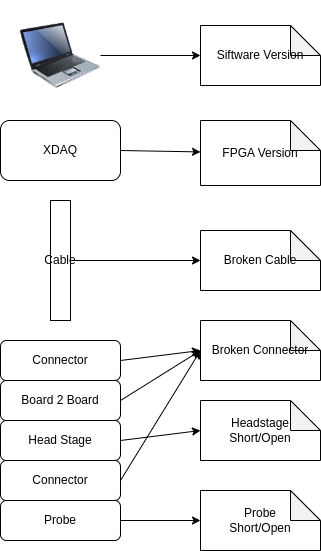

The diagram above was exported from draw.io. Its source (the exported page's mxGraphModel, read from the mxfile embedded in the PNG):
<mxGraphModel dx="1001" dy="625" grid="1" gridSize="10" guides="1" tooltips="1" connect="1" arrows="1" fold="1" page="1" pageScale="1" pageWidth="850" pageHeight="1100" math="0" shadow="0">
  <root>
    <mxCell id="0" />
    <mxCell id="1" parent="0" />
    <mxCell id="20" style="edgeStyle=none;html=1;exitX=1;exitY=0.5;exitDx=0;exitDy=0;entryX=0;entryY=0.5;entryDx=0;entryDy=0;entryPerimeter=0;" edge="1" parent="1" source="2" target="10">
      <mxGeometry relative="1" as="geometry" />
    </mxCell>
    <mxCell id="2" value="" style="image;html=1;image=img/lib/clip_art/computers/Laptop_128x128.png" vertex="1" parent="1">
      <mxGeometry x="140" y="80" width="80" height="110" as="geometry" />
    </mxCell>
    <mxCell id="19" style="edgeStyle=none;html=1;exitX=1;exitY=0.5;exitDx=0;exitDy=0;" edge="1" parent="1" source="3" target="11">
      <mxGeometry relative="1" as="geometry" />
    </mxCell>
    <mxCell id="3" value="XDAQ" style="rounded=1;whiteSpace=wrap;html=1;" vertex="1" parent="1">
      <mxGeometry x="120" y="200" width="120" height="60" as="geometry" />
    </mxCell>
    <mxCell id="18" style="edgeStyle=none;html=1;exitX=1;exitY=0.5;exitDx=0;exitDy=0;entryX=0;entryY=0.5;entryDx=0;entryDy=0;entryPerimeter=0;" edge="1" parent="1" source="4" target="12">
      <mxGeometry relative="1" as="geometry" />
    </mxCell>
    <mxCell id="4" value="Cable" style="rounded=0;whiteSpace=wrap;html=1;" vertex="1" parent="1">
      <mxGeometry x="170" y="280" width="20" height="120" as="geometry" />
    </mxCell>
    <mxCell id="15" style="edgeStyle=none;html=1;exitX=1;exitY=0.5;exitDx=0;exitDy=0;" edge="1" parent="1" source="5">
      <mxGeometry relative="1" as="geometry">
        <mxPoint x="320" y="430" as="targetPoint" />
      </mxGeometry>
    </mxCell>
    <mxCell id="5" value="Board 2 Board" style="rounded=1;whiteSpace=wrap;html=1;" vertex="1" parent="1">
      <mxGeometry x="120" y="460" width="120" height="40" as="geometry" />
    </mxCell>
    <mxCell id="21" style="edgeStyle=none;html=1;exitX=1;exitY=0.5;exitDx=0;exitDy=0;entryX=0;entryY=0.5;entryDx=0;entryDy=0;entryPerimeter=0;" edge="1" parent="1" source="6" target="17">
      <mxGeometry relative="1" as="geometry" />
    </mxCell>
    <mxCell id="6" value="Head Stage" style="rounded=1;whiteSpace=wrap;html=1;" vertex="1" parent="1">
      <mxGeometry x="120" y="500" width="120" height="40" as="geometry" />
    </mxCell>
    <mxCell id="16" style="edgeStyle=none;html=1;exitX=1;exitY=0.5;exitDx=0;exitDy=0;" edge="1" parent="1" source="7">
      <mxGeometry relative="1" as="geometry">
        <mxPoint x="320" y="430" as="targetPoint" />
      </mxGeometry>
    </mxCell>
    <mxCell id="7" value="Connector" style="rounded=1;whiteSpace=wrap;html=1;" vertex="1" parent="1">
      <mxGeometry x="120" y="540" width="120" height="40" as="geometry" />
    </mxCell>
    <mxCell id="14" style="edgeStyle=none;html=1;exitX=1;exitY=0.5;exitDx=0;exitDy=0;entryX=0;entryY=0.5;entryDx=0;entryDy=0;entryPerimeter=0;" edge="1" parent="1" source="8" target="13">
      <mxGeometry relative="1" as="geometry" />
    </mxCell>
    <mxCell id="8" value="Connector" style="rounded=1;whiteSpace=wrap;html=1;" vertex="1" parent="1">
      <mxGeometry x="120" y="420" width="120" height="40" as="geometry" />
    </mxCell>
    <mxCell id="23" style="edgeStyle=none;html=1;exitX=1;exitY=0.5;exitDx=0;exitDy=0;entryX=0;entryY=0.5;entryDx=0;entryDy=0;entryPerimeter=0;" edge="1" parent="1" source="9" target="22">
      <mxGeometry relative="1" as="geometry" />
    </mxCell>
    <mxCell id="9" value="Probe" style="rounded=1;whiteSpace=wrap;html=1;" vertex="1" parent="1">
      <mxGeometry x="120" y="580" width="120" height="40" as="geometry" />
    </mxCell>
    <mxCell id="10" value="Siftware Version" style="shape=note;whiteSpace=wrap;html=1;backgroundOutline=1;darkOpacity=0.05;" vertex="1" parent="1">
      <mxGeometry x="320" y="105" width="120" height="60" as="geometry" />
    </mxCell>
    <mxCell id="11" value="FPGA Version" style="shape=note;whiteSpace=wrap;html=1;backgroundOutline=1;darkOpacity=0.05;" vertex="1" parent="1">
      <mxGeometry x="320" y="200" width="120" height="65" as="geometry" />
    </mxCell>
    <mxCell id="12" value="Broken Cable" style="shape=note;whiteSpace=wrap;html=1;backgroundOutline=1;darkOpacity=0.05;" vertex="1" parent="1">
      <mxGeometry x="320" y="310" width="120" height="60" as="geometry" />
    </mxCell>
    <mxCell id="13" value="Broken Connector" style="shape=note;whiteSpace=wrap;html=1;backgroundOutline=1;darkOpacity=0.05;" vertex="1" parent="1">
      <mxGeometry x="320" y="400" width="120" height="60" as="geometry" />
    </mxCell>
    <mxCell id="17" value="Headstage Short/Open" style="shape=note;whiteSpace=wrap;html=1;backgroundOutline=1;darkOpacity=0.05;" vertex="1" parent="1">
      <mxGeometry x="320" y="480" width="120" height="60" as="geometry" />
    </mxCell>
    <mxCell id="22" value="Probe&lt;br&gt;Short/Open" style="shape=note;whiteSpace=wrap;html=1;backgroundOutline=1;darkOpacity=0.05;" vertex="1" parent="1">
      <mxGeometry x="320" y="570" width="120" height="60" as="geometry" />
    </mxCell>
  </root>
</mxGraphModel>